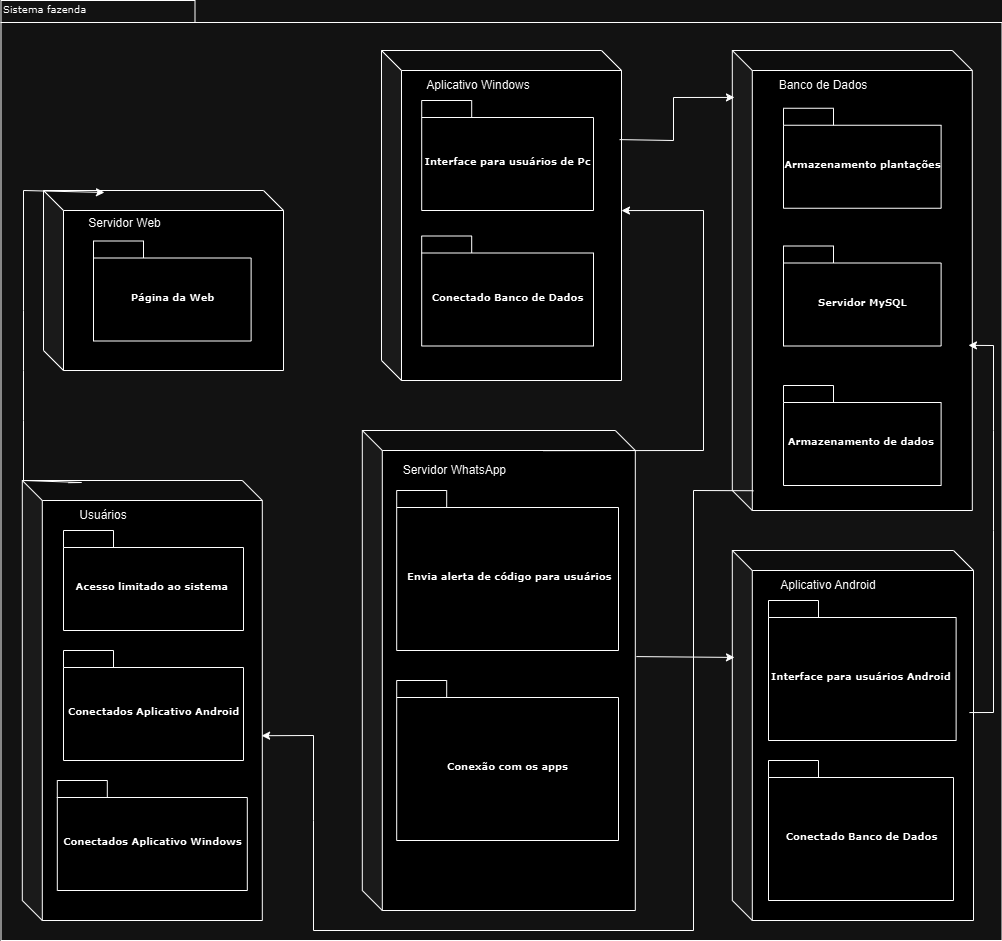

The diagram above was exported from draw.io. Its source (the exported page's mxGraphModel, read from the mxfile embedded in the PNG):
<mxGraphModel dx="2066" dy="1153" grid="1" gridSize="10" guides="1" tooltips="1" connect="1" arrows="1" fold="1" page="1" pageScale="1" pageWidth="827" pageHeight="1169" background="none" math="0" shadow="0">
  <root>
    <mxCell id="0" />
    <mxCell id="1" parent="0" />
    <mxCell id="6e0c8c40b5770093-72" value="" style="shape=folder;fontStyle=1;spacingTop=10;tabWidth=194;tabHeight=22;tabPosition=left;html=1;rounded=0;shadow=0;comic=0;labelBackgroundColor=none;strokeWidth=1;fillColor=none;fontFamily=Verdana;fontSize=10;align=center;" parent="1" vertex="1">
      <mxGeometry x="327.5" y="100" width="1001" height="940" as="geometry" />
    </mxCell>
    <mxCell id="6e0c8c40b5770093-73" value="Sistema fazenda&amp;nbsp;" style="text;html=1;align=left;verticalAlign=top;spacingTop=-4;fontSize=10;fontFamily=Verdana" parent="1" vertex="1">
      <mxGeometry x="327.5" y="100" width="130" height="20" as="geometry" />
    </mxCell>
    <mxCell id="69_LQZBvntYPv3Qlc_dX-6" value="" style="shape=cube;whiteSpace=wrap;html=1;boundedLbl=1;backgroundOutline=1;darkOpacity=0.05;darkOpacity2=0.1;" parent="1" vertex="1">
      <mxGeometry x="370" y="290" width="240" height="180" as="geometry" />
    </mxCell>
    <mxCell id="69_LQZBvntYPv3Qlc_dX-13" value="" style="shape=cube;whiteSpace=wrap;html=1;boundedLbl=1;backgroundOutline=1;darkOpacity=0.05;darkOpacity2=0.1;" parent="1" vertex="1">
      <mxGeometry x="1058.81" y="650" width="241.19" height="370" as="geometry" />
    </mxCell>
    <mxCell id="69_LQZBvntYPv3Qlc_dX-14" value="" style="shape=cube;whiteSpace=wrap;html=1;boundedLbl=1;backgroundOutline=1;darkOpacity=0.05;darkOpacity2=0.1;" parent="1" vertex="1">
      <mxGeometry x="1058.81" y="150" width="240" height="460" as="geometry" />
    </mxCell>
    <mxCell id="69_LQZBvntYPv3Qlc_dX-15" value="&lt;font&gt;Página da Web&lt;/font&gt;" style="shape=folder;fontStyle=1;spacingTop=10;tabWidth=50;tabHeight=17;tabPosition=left;html=1;rounded=0;shadow=0;comic=0;labelBackgroundColor=none;strokeWidth=1;fontFamily=Verdana;fontSize=10;align=center;" parent="1" vertex="1">
      <mxGeometry x="420" y="340.5" width="157.62" height="100" as="geometry" />
    </mxCell>
    <mxCell id="69_LQZBvntYPv3Qlc_dX-16" value="&lt;p data-pm-slice=&quot;1 1 []&quot;&gt;Interface para usuários Android&amp;nbsp;&lt;/p&gt;" style="shape=folder;fontStyle=1;spacingTop=10;tabWidth=50;tabHeight=17;tabPosition=left;html=1;rounded=0;shadow=0;comic=0;labelBackgroundColor=none;strokeWidth=1;fontFamily=Verdana;fontSize=10;align=center;" parent="1" vertex="1">
      <mxGeometry x="1095" y="700" width="187.62" height="140" as="geometry" />
    </mxCell>
    <mxCell id="69_LQZBvntYPv3Qlc_dX-17" value="Armazenamento plantações" style="shape=folder;fontStyle=1;spacingTop=10;tabWidth=50;tabHeight=17;tabPosition=left;html=1;rounded=0;shadow=0;comic=0;labelBackgroundColor=none;strokeWidth=1;fontFamily=Verdana;fontSize=10;align=center;" parent="1" vertex="1">
      <mxGeometry x="1110" y="207.75" width="157.62" height="100" as="geometry" />
    </mxCell>
    <mxCell id="69_LQZBvntYPv3Qlc_dX-18" value="&lt;div&gt;Servidor Web&lt;/div&gt;" style="text;html=1;align=center;verticalAlign=middle;whiteSpace=wrap;rounded=0;" parent="1" vertex="1">
      <mxGeometry x="390" y="307.75" width="123" height="30" as="geometry" />
    </mxCell>
    <mxCell id="69_LQZBvntYPv3Qlc_dX-19" value="&lt;div&gt;Aplicativo Android&lt;/div&gt;" style="text;html=1;align=center;verticalAlign=middle;whiteSpace=wrap;rounded=0;" parent="1" vertex="1">
      <mxGeometry x="1080" y="670" width="150" height="30" as="geometry" />
    </mxCell>
    <mxCell id="69_LQZBvntYPv3Qlc_dX-20" value="&lt;div&gt;Banco de Dados&lt;/div&gt;" style="text;html=1;align=center;verticalAlign=middle;whiteSpace=wrap;rounded=0;" parent="1" vertex="1">
      <mxGeometry x="1080" y="170" width="140" height="30" as="geometry" />
    </mxCell>
    <mxCell id="69_LQZBvntYPv3Qlc_dX-22" value="&#10;&lt;span style=&quot;color: rgba(0, 0, 0, 0); font-family: monospace; font-size: 0px; font-style: normal; font-variant-ligatures: normal; font-variant-caps: normal; font-weight: 400; letter-spacing: normal; orphans: 2; text-align: start; text-indent: 0px; text-transform: none; widows: 2; word-spacing: 0px; -webkit-text-stroke-width: 0px; white-space: nowrap; background-color: rgb(251, 251, 251); text-decoration-thickness: initial; text-decoration-style: initial; text-decoration-color: initial; display: inline !important; float: none;&quot;&gt;%3CmxGraphModel%3E%3Croot%3E%3CmxCell%20id%3D%220%22%2F%3E%3CmxCell%20id%3D%221%22%20parent%3D%220%22%2F%3E%3CmxCell%20id%3D%222%22%20value%3D%22Fazer%22%20style%3D%22shape%3Dfolder%3BfontStyle%3D1%3B spacingTop%3D10%3BtabWidth%3D50%3BtabHeight%3D17%3BtabPosition%3Dleft%3Bhtml%3D1%3Brounded%3D0%3Bshadow%3D0%3Bcomic%3D0%3BlabelBackgroundColor%3Dnone%3BstrokeWidth%3D1%3BfontFamily%3DVerdana%3BfontSize%3D10%3Balign%3Dcenter%3B%22%20vertex%3D%221%22% 20parent%3D%221%22%3E%3CmxGeometry%20x%3D%22402.38%22%20y%3D%22680%22%20width%3D%22157.62%22%20height%3D%22100%22%20as%3D%22geometry%22%2F%3E%3C%2FmxCell%3E%3C%2Froot%3E%3C%2FmxGraphModel%3E" style="shape=cube;whiteSpace=wrap;html=1;boundedLbl=1;backgroundOutline=1;darkOpacity=0.05;darkOpacity2=0.1;" parent="1" vertex="1">
      <mxGeometry x="708" y="150" width="240" height="330" as="geometry" />
    </mxCell>
    <mxCell id="69_LQZBvntYPv3Qlc_dX-24" value="Aplicativo Windows" style="text;html=1;align=center;verticalAlign=middle;whiteSpace=wrap;rounded=0;" parent="1" vertex="1">
      <mxGeometry x="730" y="170" width="150" height="30" as="geometry" />
    </mxCell>
    <mxCell id="69_LQZBvntYPv3Qlc_dX-25" value="Interface para usuários de Pc" style="shape=folder;fontStyle=1;spacingTop=10;tabWidth=50;tabHeight=17;tabPosition=left;html=1;rounded=0;shadow=0;comic=0;labelBackgroundColor=none;strokeWidth=1;fontFamily=Verdana;fontSize=10;align=center;" parent="1" vertex="1">
      <mxGeometry x="748.19" y="200" width="171.81" height="110" as="geometry" />
    </mxCell>
    <mxCell id="69_LQZBvntYPv3Qlc_dX-27" value="&lt;p data-pm-slice=&quot;1 1 []&quot;&gt;Servidor MySQL&lt;/p&gt;" style="shape=folder;fontStyle=1;spacingTop=10;tabWidth=50;tabHeight=17;tabPosition=left;html=1;rounded=0;shadow=0;comic=0;labelBackgroundColor=none;strokeWidth=1;fontFamily=Verdana;fontSize=10;align=center;" parent="1" vertex="1">
      <mxGeometry x="1110" y="345.5" width="157.62" height="100" as="geometry" />
    </mxCell>
    <mxCell id="69_LQZBvntYPv3Qlc_dX-28" value="&lt;p data-pm-slice=&quot;1 1 []&quot;&gt;Armazenamento de dados&amp;nbsp;&lt;/p&gt;" style="shape=folder;fontStyle=1;spacingTop=10;tabWidth=50;tabHeight=17;tabPosition=left;html=1;rounded=0;shadow=0;comic=0;labelBackgroundColor=none;strokeWidth=1;fontFamily=Verdana;fontSize=10;align=center;" parent="1" vertex="1">
      <mxGeometry x="1110" y="485" width="157.62" height="100" as="geometry" />
    </mxCell>
    <mxCell id="69_LQZBvntYPv3Qlc_dX-34" value="" style="shape=cube;whiteSpace=wrap;html=1;boundedLbl=1;backgroundOutline=1;darkOpacity=0.05;darkOpacity2=0.1;" parent="1" vertex="1">
      <mxGeometry x="348.81" y="580" width="240" height="440" as="geometry" />
    </mxCell>
    <mxCell id="69_LQZBvntYPv3Qlc_dX-35" value="Usuários " style="text;html=1;align=center;verticalAlign=middle;whiteSpace=wrap;rounded=0;" parent="1" vertex="1">
      <mxGeometry x="370" y="600" width="120" height="30" as="geometry" />
    </mxCell>
    <mxCell id="69_LQZBvntYPv3Qlc_dX-36" value="&lt;p data-pm-slice=&quot;1 1 []&quot;&gt;Acesso limitado ao sistema&amp;nbsp;&lt;/p&gt;" style="shape=folder;fontStyle=1;spacingTop=10;tabWidth=50;tabHeight=17;tabPosition=left;html=1;rounded=0;shadow=0;comic=0;labelBackgroundColor=none;strokeWidth=1;fontFamily=Verdana;fontSize=10;align=center;" parent="1" vertex="1">
      <mxGeometry x="390" y="630" width="180" height="100" as="geometry" />
    </mxCell>
    <mxCell id="69_LQZBvntYPv3Qlc_dX-37" value="&lt;font&gt;Conectado&amp;nbsp;&lt;/font&gt;&lt;strong&gt;Banco de Dados&lt;/strong&gt;" style="shape=folder;fontStyle=1;spacingTop=10;tabWidth=50;tabHeight=17;tabPosition=left;html=1;rounded=0;shadow=0;comic=0;labelBackgroundColor=none;strokeWidth=1;fontFamily=Verdana;fontSize=10;align=center;" parent="1" vertex="1">
      <mxGeometry x="748.19" y="335.5" width="171.81" height="110" as="geometry" />
    </mxCell>
    <mxCell id="69_LQZBvntYPv3Qlc_dX-38" value="&lt;font&gt;Conectado&amp;nbsp;&lt;/font&gt;&lt;strong&gt;Banco de Dados&lt;/strong&gt;" style="shape=folder;fontStyle=1;spacingTop=10;tabWidth=50;tabHeight=17;tabPosition=left;html=1;rounded=0;shadow=0;comic=0;labelBackgroundColor=none;strokeWidth=1;fontFamily=Verdana;fontSize=10;align=center;" parent="1" vertex="1">
      <mxGeometry x="1095" y="860" width="185" height="140" as="geometry" />
    </mxCell>
    <mxCell id="69_LQZBvntYPv3Qlc_dX-39" value="&lt;p data-pm-slice=&quot;1 1 []&quot;&gt;Conectados Aplicativo Android&lt;/p&gt;" style="shape=folder;fontStyle=1;spacingTop=10;tabWidth=50;tabHeight=17;tabPosition=left;html=1;rounded=0;shadow=0;comic=0;labelBackgroundColor=none;strokeWidth=1;fontFamily=Verdana;fontSize=10;align=center;" parent="1" vertex="1">
      <mxGeometry x="390" y="750" width="180" height="110" as="geometry" />
    </mxCell>
    <mxCell id="69_LQZBvntYPv3Qlc_dX-40" value="&lt;p data-pm-slice=&quot;1 1 []&quot;&gt;Conectados Aplicativo Windows&lt;/p&gt;" style="shape=folder;fontStyle=1;spacingTop=10;tabWidth=50;tabHeight=17;tabPosition=left;html=1;rounded=0;shadow=0;comic=0;labelBackgroundColor=none;strokeWidth=1;fontFamily=Verdana;fontSize=10;align=center;" parent="1" vertex="1">
      <mxGeometry x="383.81" y="880" width="190" height="110" as="geometry" />
    </mxCell>
    <mxCell id="69_LQZBvntYPv3Qlc_dX-41" value="" style="shape=cube;whiteSpace=wrap;html=1;boundedLbl=1;backgroundOutline=1;darkOpacity=0.05;darkOpacity2=0.1;" parent="1" vertex="1">
      <mxGeometry x="688.8100000000001" y="530" width="273" height="480" as="geometry" />
    </mxCell>
    <mxCell id="69_LQZBvntYPv3Qlc_dX-42" value="&lt;p data-pm-slice=&quot;1 1 []&quot;&gt;Servidor WhatsApp&amp;nbsp;&lt;/p&gt;" style="text;html=1;align=center;verticalAlign=middle;whiteSpace=wrap;rounded=0;" parent="1" vertex="1">
      <mxGeometry x="708" y="555" width="150" height="30" as="geometry" />
    </mxCell>
    <mxCell id="69_LQZBvntYPv3Qlc_dX-43" value="&lt;font&gt;&amp;nbsp;Envia alerta de código para usuários &lt;/font&gt;" style="shape=folder;fontStyle=1;spacingTop=10;tabWidth=50;tabHeight=17;tabPosition=left;html=1;rounded=0;shadow=0;comic=0;labelBackgroundColor=none;strokeWidth=1;fontFamily=Verdana;fontSize=10;align=center;" parent="1" vertex="1">
      <mxGeometry x="723.19" y="590" width="221.81" height="160" as="geometry" />
    </mxCell>
    <mxCell id="69_LQZBvntYPv3Qlc_dX-44" value="&lt;p data-pm-slice=&quot;1 1 []&quot;&gt;Conexão com os apps&lt;/p&gt;" style="shape=folder;fontStyle=1;spacingTop=10;tabWidth=50;tabHeight=17;tabPosition=left;html=1;rounded=0;shadow=0;comic=0;labelBackgroundColor=none;strokeWidth=1;fontFamily=Verdana;fontSize=10;align=center;" parent="1" vertex="1">
      <mxGeometry x="723.19" y="780" width="221.81" height="160" as="geometry" />
    </mxCell>
    <mxCell id="B3JrGiG8DoW2T6cmghoH-4" value="" style="endArrow=classic;html=1;rounded=0;entryX=1;entryY=0.485;entryDx=0;entryDy=0;entryPerimeter=0;exitX=0.664;exitY=0.042;exitDx=0;exitDy=0;exitPerimeter=0;" parent="1" source="69_LQZBvntYPv3Qlc_dX-41" target="69_LQZBvntYPv3Qlc_dX-22" edge="1">
      <mxGeometry width="50" height="50" relative="1" as="geometry">
        <mxPoint x="740" y="620" as="sourcePoint" />
        <mxPoint x="790" y="570" as="targetPoint" />
        <Array as="points">
          <mxPoint x="1030" y="550" />
          <mxPoint x="1030" y="310" />
        </Array>
      </mxGeometry>
    </mxCell>
    <mxCell id="B3JrGiG8DoW2T6cmghoH-5" value="" style="endArrow=classic;html=1;rounded=0;exitX=1.004;exitY=0.471;exitDx=0;exitDy=0;exitPerimeter=0;entryX=0.009;entryY=0.289;entryDx=0;entryDy=0;entryPerimeter=0;" parent="1" source="69_LQZBvntYPv3Qlc_dX-41" target="69_LQZBvntYPv3Qlc_dX-13" edge="1">
      <mxGeometry width="50" height="50" relative="1" as="geometry">
        <mxPoint x="780" y="620" as="sourcePoint" />
        <mxPoint x="830" y="570" as="targetPoint" />
      </mxGeometry>
    </mxCell>
    <mxCell id="B3JrGiG8DoW2T6cmghoH-6" value="" style="endArrow=classic;html=1;rounded=0;exitX=0.088;exitY=0.957;exitDx=0;exitDy=0;exitPerimeter=0;entryX=0.997;entryY=0.58;entryDx=0;entryDy=0;entryPerimeter=0;" parent="1" source="69_LQZBvntYPv3Qlc_dX-14" target="69_LQZBvntYPv3Qlc_dX-34" edge="1">
      <mxGeometry width="50" height="50" relative="1" as="geometry">
        <mxPoint x="620" y="550" as="sourcePoint" />
        <mxPoint x="670" y="500" as="targetPoint" />
        <Array as="points">
          <mxPoint x="1020" y="590" />
          <mxPoint x="1020" y="1030" />
          <mxPoint x="640" y="1030" />
          <mxPoint x="640" y="920" />
          <mxPoint x="640" y="835" />
        </Array>
      </mxGeometry>
    </mxCell>
    <mxCell id="B3JrGiG8DoW2T6cmghoH-7" value="" style="endArrow=classic;html=1;rounded=0;exitX=0.992;exitY=0.27;exitDx=0;exitDy=0;exitPerimeter=0;entryX=0.009;entryY=0.102;entryDx=0;entryDy=0;entryPerimeter=0;" parent="1" source="69_LQZBvntYPv3Qlc_dX-22" target="69_LQZBvntYPv3Qlc_dX-14" edge="1">
      <mxGeometry width="50" height="50" relative="1" as="geometry">
        <mxPoint x="830" y="600" as="sourcePoint" />
        <mxPoint x="880" y="550" as="targetPoint" />
        <Array as="points">
          <mxPoint x="1000" y="240" />
          <mxPoint x="1000" y="197" />
        </Array>
      </mxGeometry>
    </mxCell>
    <mxCell id="B3JrGiG8DoW2T6cmghoH-8" value="" style="endArrow=classic;html=1;rounded=0;exitX=0.983;exitY=0.438;exitDx=0;exitDy=0;exitPerimeter=0;entryX=0.984;entryY=0.641;entryDx=0;entryDy=0;entryPerimeter=0;" parent="1" source="69_LQZBvntYPv3Qlc_dX-13" target="69_LQZBvntYPv3Qlc_dX-14" edge="1">
      <mxGeometry width="50" height="50" relative="1" as="geometry">
        <mxPoint x="980" y="680" as="sourcePoint" />
        <mxPoint x="1030" y="630" as="targetPoint" />
        <Array as="points">
          <mxPoint x="1320" y="812" />
          <mxPoint x="1320" y="630" />
          <mxPoint x="1320" y="530" />
          <mxPoint x="1320" y="445" />
        </Array>
      </mxGeometry>
    </mxCell>
    <mxCell id="MSf-boWLvnw4x2-D820R-5" value="" style="endArrow=classic;html=1;rounded=0;exitX=0.192;exitY=0.005;exitDx=0;exitDy=0;exitPerimeter=0;entryX=0.254;entryY=0.011;entryDx=0;entryDy=0;entryPerimeter=0;" parent="1" source="69_LQZBvntYPv3Qlc_dX-34" target="69_LQZBvntYPv3Qlc_dX-6" edge="1">
      <mxGeometry width="50" height="50" relative="1" as="geometry">
        <mxPoint x="790" y="510" as="sourcePoint" />
        <mxPoint x="850" y="470" as="targetPoint" />
        <Array as="points">
          <mxPoint x="408" y="582" />
          <mxPoint x="350" y="580" />
          <mxPoint x="350" y="520" />
          <mxPoint x="350" y="470" />
          <mxPoint x="350" y="410" />
          <mxPoint x="350" y="290" />
        </Array>
      </mxGeometry>
    </mxCell>
  </root>
</mxGraphModel>